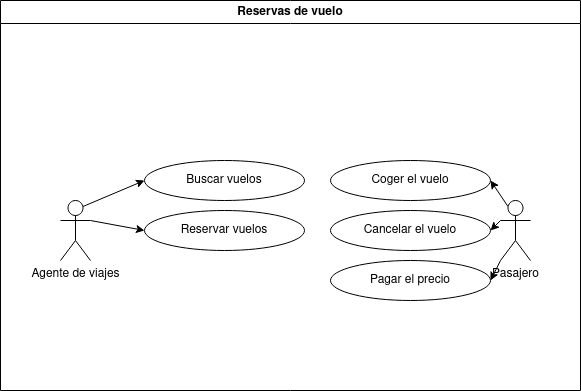

The diagram above was exported from draw.io. Its source (the exported page's mxGraphModel, read from the mxfile embedded in the PNG):
<mxGraphModel dx="1434" dy="795" grid="1" gridSize="10" guides="1" tooltips="1" connect="1" arrows="1" fold="1" page="1" pageScale="1" pageWidth="827" pageHeight="1169" math="0" shadow="0">
  <root>
    <mxCell id="0" />
    <mxCell id="1" parent="0" />
    <mxCell id="ze1o_dOU5d-0RfQrWKwe-16" style="rounded=0;orthogonalLoop=1;jettySize=auto;html=1;exitX=0.75;exitY=0.1;exitDx=0;exitDy=0;exitPerimeter=0;entryX=0;entryY=0.5;entryDx=0;entryDy=0;" edge="1" parent="1" source="ze1o_dOU5d-0RfQrWKwe-1" target="ze1o_dOU5d-0RfQrWKwe-4">
      <mxGeometry relative="1" as="geometry" />
    </mxCell>
    <mxCell id="ze1o_dOU5d-0RfQrWKwe-17" style="rounded=0;orthogonalLoop=1;jettySize=auto;html=1;exitX=1;exitY=0.3333333333333333;exitDx=0;exitDy=0;exitPerimeter=0;entryX=0;entryY=0.5;entryDx=0;entryDy=0;" edge="1" parent="1" source="ze1o_dOU5d-0RfQrWKwe-1" target="ze1o_dOU5d-0RfQrWKwe-5">
      <mxGeometry relative="1" as="geometry" />
    </mxCell>
    <mxCell id="ze1o_dOU5d-0RfQrWKwe-1" value="Agente de viajes" style="shape=umlActor;verticalLabelPosition=bottom;verticalAlign=top;html=1;outlineConnect=0;" vertex="1" parent="1">
      <mxGeometry x="170" y="240" width="30" height="60" as="geometry" />
    </mxCell>
    <mxCell id="ze1o_dOU5d-0RfQrWKwe-4" value="Buscar vuelos" style="ellipse;whiteSpace=wrap;html=1;" vertex="1" parent="1">
      <mxGeometry x="254" y="200" width="160" height="40" as="geometry" />
    </mxCell>
    <mxCell id="ze1o_dOU5d-0RfQrWKwe-5" value="Reservar vuelos" style="ellipse;whiteSpace=wrap;html=1;" vertex="1" parent="1">
      <mxGeometry x="254" y="250" width="160" height="40" as="geometry" />
    </mxCell>
    <mxCell id="ze1o_dOU5d-0RfQrWKwe-18" style="rounded=0;orthogonalLoop=1;jettySize=auto;html=1;exitX=0.25;exitY=0.1;exitDx=0;exitDy=0;exitPerimeter=0;entryX=1;entryY=0.5;entryDx=0;entryDy=0;" edge="1" parent="1" source="ze1o_dOU5d-0RfQrWKwe-7" target="ze1o_dOU5d-0RfQrWKwe-12">
      <mxGeometry relative="1" as="geometry" />
    </mxCell>
    <mxCell id="ze1o_dOU5d-0RfQrWKwe-19" style="rounded=0;orthogonalLoop=1;jettySize=auto;html=1;exitX=0;exitY=0.3333333333333333;exitDx=0;exitDy=0;exitPerimeter=0;entryX=1;entryY=0.5;entryDx=0;entryDy=0;" edge="1" parent="1" source="ze1o_dOU5d-0RfQrWKwe-7" target="ze1o_dOU5d-0RfQrWKwe-13">
      <mxGeometry relative="1" as="geometry" />
    </mxCell>
    <mxCell id="ze1o_dOU5d-0RfQrWKwe-20" style="rounded=0;orthogonalLoop=1;jettySize=auto;html=1;exitX=0;exitY=1;exitDx=0;exitDy=0;exitPerimeter=0;entryX=1;entryY=0.5;entryDx=0;entryDy=0;" edge="1" parent="1" source="ze1o_dOU5d-0RfQrWKwe-7" target="ze1o_dOU5d-0RfQrWKwe-15">
      <mxGeometry relative="1" as="geometry" />
    </mxCell>
    <mxCell id="ze1o_dOU5d-0RfQrWKwe-7" value="Pasajero" style="shape=umlActor;verticalLabelPosition=bottom;verticalAlign=top;html=1;outlineConnect=0;" vertex="1" parent="1">
      <mxGeometry x="610" y="240" width="30" height="60" as="geometry" />
    </mxCell>
    <mxCell id="ze1o_dOU5d-0RfQrWKwe-12" value="Coger el vuelo" style="ellipse;whiteSpace=wrap;html=1;" vertex="1" parent="1">
      <mxGeometry x="440" y="200" width="160" height="40" as="geometry" />
    </mxCell>
    <mxCell id="ze1o_dOU5d-0RfQrWKwe-13" value="Cancelar el vuelo" style="ellipse;whiteSpace=wrap;html=1;" vertex="1" parent="1">
      <mxGeometry x="440" y="250" width="160" height="40" as="geometry" />
    </mxCell>
    <mxCell id="ze1o_dOU5d-0RfQrWKwe-15" value="Pagar el precio" style="ellipse;whiteSpace=wrap;html=1;" vertex="1" parent="1">
      <mxGeometry x="440" y="300" width="160" height="40" as="geometry" />
    </mxCell>
    <mxCell id="ze1o_dOU5d-0RfQrWKwe-21" value="Reservas de vuelo" style="swimlane;whiteSpace=wrap;html=1;" vertex="1" parent="1">
      <mxGeometry x="110" y="40" width="580" height="390" as="geometry" />
    </mxCell>
  </root>
</mxGraphModel>